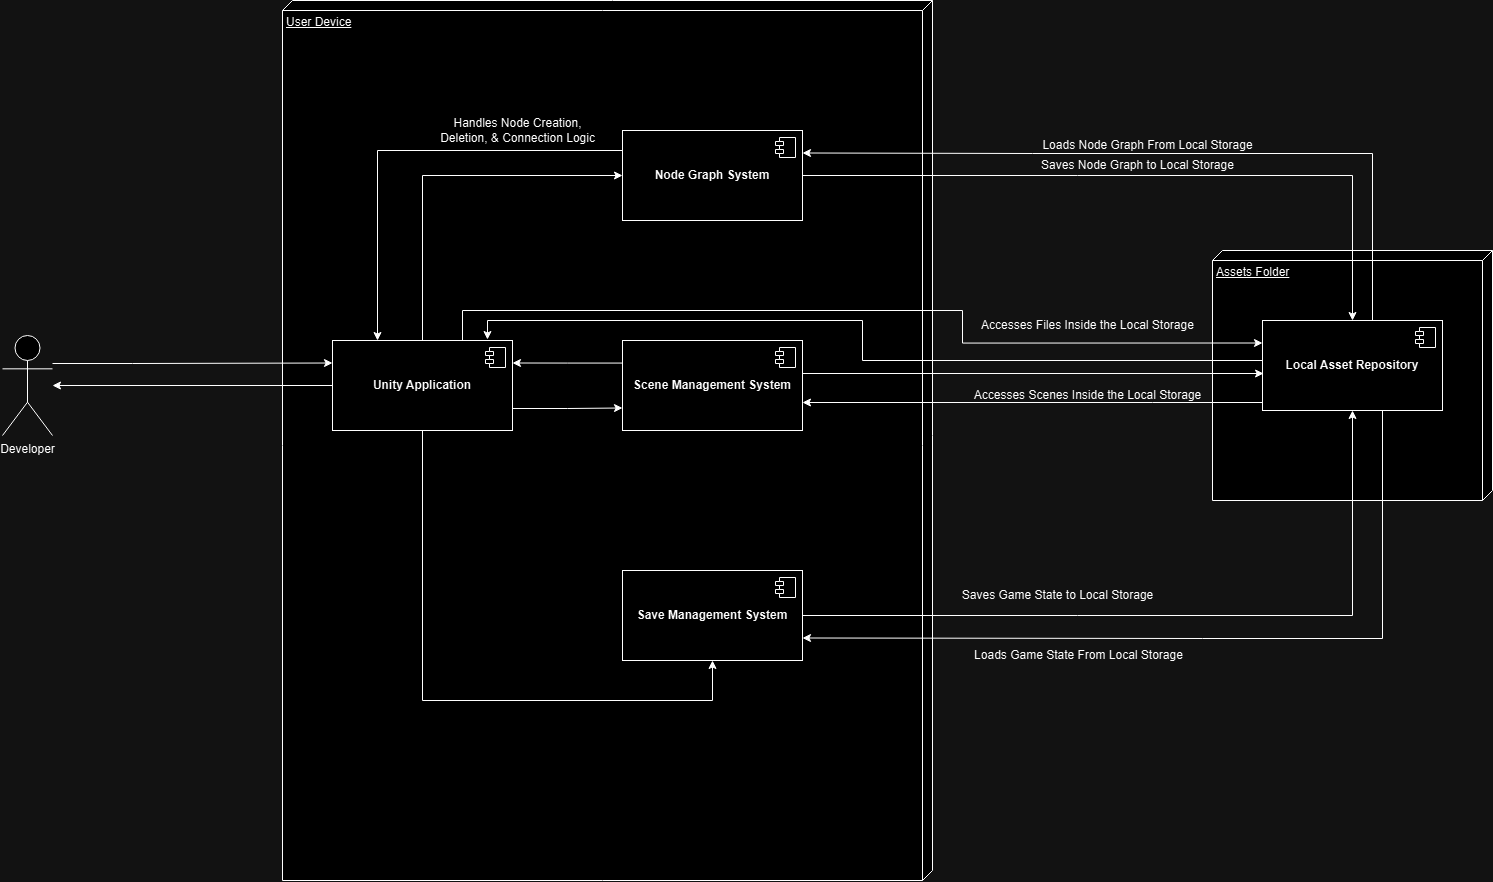

The diagram above was exported from draw.io. Its source (the exported page's mxGraphModel, read from the mxfile embedded in the PNG):
<mxGraphModel dx="2037" dy="1093" grid="1" gridSize="10" guides="1" tooltips="1" connect="1" arrows="1" fold="1" page="1" pageScale="1" pageWidth="827" pageHeight="1169" math="0" shadow="0">
  <root>
    <mxCell id="0" />
    <mxCell id="1" parent="0" />
    <mxCell id="qFfJfI8jUlcm6nJjFBnw-12" value="Assets Folder" style="verticalAlign=top;align=left;spacingTop=8;spacingLeft=2;spacingRight=12;shape=cube;size=10;direction=south;fontStyle=4;html=1;whiteSpace=wrap;" vertex="1" parent="1">
      <mxGeometry x="1270" y="420" width="280" height="250" as="geometry" />
    </mxCell>
    <mxCell id="qFfJfI8jUlcm6nJjFBnw-29" value="User Device" style="verticalAlign=top;align=left;spacingTop=8;spacingLeft=2;spacingRight=12;shape=cube;size=10;direction=south;fontStyle=4;html=1;whiteSpace=wrap;" vertex="1" parent="1">
      <mxGeometry x="340" y="170" width="650" height="880" as="geometry" />
    </mxCell>
    <mxCell id="qFfJfI8jUlcm6nJjFBnw-47" style="edgeStyle=orthogonalEdgeStyle;rounded=0;orthogonalLoop=1;jettySize=auto;html=1;entryX=0.5;entryY=1;entryDx=0;entryDy=0;" edge="1" parent="1" source="qFfJfI8jUlcm6nJjFBnw-30" target="qFfJfI8jUlcm6nJjFBnw-42">
      <mxGeometry relative="1" as="geometry">
        <Array as="points">
          <mxPoint x="480" y="870" />
          <mxPoint x="770" y="870" />
        </Array>
      </mxGeometry>
    </mxCell>
    <mxCell id="qFfJfI8jUlcm6nJjFBnw-53" style="edgeStyle=orthogonalEdgeStyle;rounded=0;orthogonalLoop=1;jettySize=auto;html=1;exitX=1;exitY=0.5;exitDx=0;exitDy=0;entryX=0;entryY=0.75;entryDx=0;entryDy=0;" edge="1" parent="1" source="qFfJfI8jUlcm6nJjFBnw-30" target="qFfJfI8jUlcm6nJjFBnw-38">
      <mxGeometry relative="1" as="geometry">
        <Array as="points">
          <mxPoint x="570" y="578" />
          <mxPoint x="625" y="578" />
        </Array>
      </mxGeometry>
    </mxCell>
    <mxCell id="qFfJfI8jUlcm6nJjFBnw-60" style="edgeStyle=orthogonalEdgeStyle;rounded=0;orthogonalLoop=1;jettySize=auto;html=1;entryX=0;entryY=0.5;entryDx=0;entryDy=0;" edge="1" parent="1" source="qFfJfI8jUlcm6nJjFBnw-30" target="qFfJfI8jUlcm6nJjFBnw-36">
      <mxGeometry relative="1" as="geometry">
        <Array as="points">
          <mxPoint x="480" y="345" />
        </Array>
      </mxGeometry>
    </mxCell>
    <mxCell id="qFfJfI8jUlcm6nJjFBnw-67" style="edgeStyle=orthogonalEdgeStyle;rounded=0;orthogonalLoop=1;jettySize=auto;html=1;entryX=0;entryY=0.25;entryDx=0;entryDy=0;" edge="1" parent="1" source="qFfJfI8jUlcm6nJjFBnw-30" target="qFfJfI8jUlcm6nJjFBnw-44">
      <mxGeometry relative="1" as="geometry">
        <Array as="points">
          <mxPoint x="520" y="480" />
          <mxPoint x="1020" y="480" />
          <mxPoint x="1020" y="513" />
        </Array>
      </mxGeometry>
    </mxCell>
    <mxCell id="qFfJfI8jUlcm6nJjFBnw-85" style="edgeStyle=orthogonalEdgeStyle;rounded=0;orthogonalLoop=1;jettySize=auto;html=1;" edge="1" parent="1" source="qFfJfI8jUlcm6nJjFBnw-30" target="qFfJfI8jUlcm6nJjFBnw-82">
      <mxGeometry relative="1" as="geometry" />
    </mxCell>
    <mxCell id="qFfJfI8jUlcm6nJjFBnw-30" value="&lt;b&gt;Unity Application&lt;/b&gt;" style="html=1;dropTarget=0;whiteSpace=wrap;" vertex="1" parent="1">
      <mxGeometry x="390" y="510" width="180" height="90" as="geometry" />
    </mxCell>
    <mxCell id="qFfJfI8jUlcm6nJjFBnw-31" value="" style="shape=module;jettyWidth=8;jettyHeight=4;" vertex="1" parent="qFfJfI8jUlcm6nJjFBnw-30">
      <mxGeometry x="1" width="20" height="20" relative="1" as="geometry">
        <mxPoint x="-27" y="7" as="offset" />
      </mxGeometry>
    </mxCell>
    <mxCell id="qFfJfI8jUlcm6nJjFBnw-66" style="edgeStyle=orthogonalEdgeStyle;rounded=0;orthogonalLoop=1;jettySize=auto;html=1;entryX=0.25;entryY=0;entryDx=0;entryDy=0;" edge="1" parent="1" source="qFfJfI8jUlcm6nJjFBnw-36" target="qFfJfI8jUlcm6nJjFBnw-30">
      <mxGeometry relative="1" as="geometry">
        <Array as="points">
          <mxPoint x="435" y="320" />
        </Array>
      </mxGeometry>
    </mxCell>
    <mxCell id="qFfJfI8jUlcm6nJjFBnw-68" style="edgeStyle=orthogonalEdgeStyle;rounded=0;orthogonalLoop=1;jettySize=auto;html=1;" edge="1" parent="1" source="qFfJfI8jUlcm6nJjFBnw-36" target="qFfJfI8jUlcm6nJjFBnw-44">
      <mxGeometry relative="1" as="geometry" />
    </mxCell>
    <mxCell id="qFfJfI8jUlcm6nJjFBnw-36" value="&lt;b&gt;Node Graph System&lt;/b&gt;" style="html=1;dropTarget=0;whiteSpace=wrap;" vertex="1" parent="1">
      <mxGeometry x="680" y="300" width="180" height="90" as="geometry" />
    </mxCell>
    <mxCell id="qFfJfI8jUlcm6nJjFBnw-37" value="" style="shape=module;jettyWidth=8;jettyHeight=4;" vertex="1" parent="qFfJfI8jUlcm6nJjFBnw-36">
      <mxGeometry x="1" width="20" height="20" relative="1" as="geometry">
        <mxPoint x="-27" y="7" as="offset" />
      </mxGeometry>
    </mxCell>
    <mxCell id="qFfJfI8jUlcm6nJjFBnw-54" style="edgeStyle=orthogonalEdgeStyle;rounded=0;orthogonalLoop=1;jettySize=auto;html=1;entryX=1;entryY=0.25;entryDx=0;entryDy=0;" edge="1" parent="1" source="qFfJfI8jUlcm6nJjFBnw-38" target="qFfJfI8jUlcm6nJjFBnw-30">
      <mxGeometry relative="1" as="geometry">
        <Array as="points">
          <mxPoint x="625" y="533" />
        </Array>
      </mxGeometry>
    </mxCell>
    <mxCell id="qFfJfI8jUlcm6nJjFBnw-38" value="&lt;b&gt;Scene Management System&lt;/b&gt;" style="html=1;dropTarget=0;whiteSpace=wrap;" vertex="1" parent="1">
      <mxGeometry x="680" y="510" width="180" height="90" as="geometry" />
    </mxCell>
    <mxCell id="qFfJfI8jUlcm6nJjFBnw-39" value="" style="shape=module;jettyWidth=8;jettyHeight=4;" vertex="1" parent="qFfJfI8jUlcm6nJjFBnw-38">
      <mxGeometry x="1" width="20" height="20" relative="1" as="geometry">
        <mxPoint x="-27" y="7" as="offset" />
      </mxGeometry>
    </mxCell>
    <mxCell id="qFfJfI8jUlcm6nJjFBnw-58" style="edgeStyle=orthogonalEdgeStyle;rounded=0;orthogonalLoop=1;jettySize=auto;html=1;" edge="1" parent="1" source="qFfJfI8jUlcm6nJjFBnw-42" target="qFfJfI8jUlcm6nJjFBnw-44">
      <mxGeometry relative="1" as="geometry" />
    </mxCell>
    <mxCell id="qFfJfI8jUlcm6nJjFBnw-42" value="&lt;b&gt;Save Management System&lt;/b&gt;" style="html=1;dropTarget=0;whiteSpace=wrap;" vertex="1" parent="1">
      <mxGeometry x="680" y="740" width="180" height="90" as="geometry" />
    </mxCell>
    <mxCell id="qFfJfI8jUlcm6nJjFBnw-43" value="" style="shape=module;jettyWidth=8;jettyHeight=4;" vertex="1" parent="qFfJfI8jUlcm6nJjFBnw-42">
      <mxGeometry x="1" width="20" height="20" relative="1" as="geometry">
        <mxPoint x="-27" y="7" as="offset" />
      </mxGeometry>
    </mxCell>
    <mxCell id="qFfJfI8jUlcm6nJjFBnw-65" style="edgeStyle=orthogonalEdgeStyle;rounded=0;orthogonalLoop=1;jettySize=auto;html=1;entryX=1;entryY=0.75;entryDx=0;entryDy=0;" edge="1" parent="1" source="qFfJfI8jUlcm6nJjFBnw-44" target="qFfJfI8jUlcm6nJjFBnw-42">
      <mxGeometry relative="1" as="geometry">
        <Array as="points">
          <mxPoint x="1440" y="808" />
          <mxPoint x="1260" y="808" />
        </Array>
      </mxGeometry>
    </mxCell>
    <mxCell id="qFfJfI8jUlcm6nJjFBnw-72" style="edgeStyle=orthogonalEdgeStyle;rounded=0;orthogonalLoop=1;jettySize=auto;html=1;entryX=1;entryY=0.25;entryDx=0;entryDy=0;" edge="1" parent="1" source="qFfJfI8jUlcm6nJjFBnw-44" target="qFfJfI8jUlcm6nJjFBnw-36">
      <mxGeometry relative="1" as="geometry">
        <Array as="points">
          <mxPoint x="1430" y="323" />
          <mxPoint x="1090" y="323" />
        </Array>
      </mxGeometry>
    </mxCell>
    <mxCell id="qFfJfI8jUlcm6nJjFBnw-44" value="&lt;b&gt;Local Asset Repository&lt;/b&gt;" style="html=1;dropTarget=0;whiteSpace=wrap;" vertex="1" parent="1">
      <mxGeometry x="1320" y="490" width="180" height="90" as="geometry" />
    </mxCell>
    <mxCell id="qFfJfI8jUlcm6nJjFBnw-45" value="" style="shape=module;jettyWidth=8;jettyHeight=4;" vertex="1" parent="qFfJfI8jUlcm6nJjFBnw-44">
      <mxGeometry x="1" width="20" height="20" relative="1" as="geometry">
        <mxPoint x="-27" y="7" as="offset" />
      </mxGeometry>
    </mxCell>
    <mxCell id="qFfJfI8jUlcm6nJjFBnw-50" value="Saves Game State to Local Storage" style="text;html=1;align=center;verticalAlign=middle;resizable=0;points=[];autosize=1;strokeColor=none;fillColor=none;" vertex="1" parent="1">
      <mxGeometry x="1010" y="750" width="210" height="30" as="geometry" />
    </mxCell>
    <mxCell id="qFfJfI8jUlcm6nJjFBnw-55" value="Handles Node Creation,&lt;br&gt;&lt;div&gt;Deletion, &amp;amp; Connection Logic&lt;/div&gt;" style="text;html=1;align=center;verticalAlign=middle;resizable=0;points=[];autosize=1;strokeColor=none;fillColor=none;" vertex="1" parent="1">
      <mxGeometry x="485" y="280" width="180" height="40" as="geometry" />
    </mxCell>
    <mxCell id="qFfJfI8jUlcm6nJjFBnw-64" value="Loads Game State From Local Storage" style="text;html=1;align=center;verticalAlign=middle;resizable=0;points=[];autosize=1;strokeColor=none;fillColor=none;" vertex="1" parent="1">
      <mxGeometry x="1021" y="810" width="230" height="30" as="geometry" />
    </mxCell>
    <mxCell id="qFfJfI8jUlcm6nJjFBnw-69" value="Saves Node Graph to Local Storage" style="text;html=1;align=center;verticalAlign=middle;resizable=0;points=[];autosize=1;strokeColor=none;fillColor=none;" vertex="1" parent="1">
      <mxGeometry x="1085" y="320" width="220" height="30" as="geometry" />
    </mxCell>
    <mxCell id="qFfJfI8jUlcm6nJjFBnw-73" value="Loads Node Graph From Local Storage" style="text;html=1;align=center;verticalAlign=middle;resizable=0;points=[];autosize=1;strokeColor=none;fillColor=none;" vertex="1" parent="1">
      <mxGeometry x="1090" y="300" width="230" height="30" as="geometry" />
    </mxCell>
    <mxCell id="qFfJfI8jUlcm6nJjFBnw-75" value="Accesses Files Inside the Local Storage" style="text;html=1;align=center;verticalAlign=middle;resizable=0;points=[];autosize=1;strokeColor=none;fillColor=none;" vertex="1" parent="1">
      <mxGeometry x="1025" y="480" width="240" height="30" as="geometry" />
    </mxCell>
    <mxCell id="qFfJfI8jUlcm6nJjFBnw-76" style="edgeStyle=orthogonalEdgeStyle;rounded=0;orthogonalLoop=1;jettySize=auto;html=1;entryX=0.861;entryY=-0.011;entryDx=0;entryDy=0;entryPerimeter=0;exitX=0;exitY=0.5;exitDx=0;exitDy=0;" edge="1" parent="1" source="qFfJfI8jUlcm6nJjFBnw-44" target="qFfJfI8jUlcm6nJjFBnw-30">
      <mxGeometry relative="1" as="geometry">
        <Array as="points">
          <mxPoint x="1320" y="530" />
          <mxPoint x="920" y="530" />
          <mxPoint x="920" y="490" />
          <mxPoint x="545" y="490" />
        </Array>
      </mxGeometry>
    </mxCell>
    <mxCell id="qFfJfI8jUlcm6nJjFBnw-79" style="edgeStyle=orthogonalEdgeStyle;rounded=0;orthogonalLoop=1;jettySize=auto;html=1;entryX=0.006;entryY=0.589;entryDx=0;entryDy=0;entryPerimeter=0;" edge="1" parent="1" source="qFfJfI8jUlcm6nJjFBnw-38" target="qFfJfI8jUlcm6nJjFBnw-44">
      <mxGeometry relative="1" as="geometry">
        <Array as="points">
          <mxPoint x="990" y="543" />
          <mxPoint x="990" y="543" />
        </Array>
      </mxGeometry>
    </mxCell>
    <mxCell id="qFfJfI8jUlcm6nJjFBnw-80" style="edgeStyle=orthogonalEdgeStyle;rounded=0;orthogonalLoop=1;jettySize=auto;html=1;entryX=1;entryY=0.689;entryDx=0;entryDy=0;entryPerimeter=0;" edge="1" parent="1" source="qFfJfI8jUlcm6nJjFBnw-44" target="qFfJfI8jUlcm6nJjFBnw-38">
      <mxGeometry relative="1" as="geometry">
        <Array as="points">
          <mxPoint x="1210" y="572" />
          <mxPoint x="1210" y="572" />
        </Array>
      </mxGeometry>
    </mxCell>
    <mxCell id="qFfJfI8jUlcm6nJjFBnw-81" value="Accesses Scenes Inside the Local Storage" style="text;html=1;align=center;verticalAlign=middle;resizable=0;points=[];autosize=1;strokeColor=none;fillColor=none;" vertex="1" parent="1">
      <mxGeometry x="1020" y="550" width="250" height="30" as="geometry" />
    </mxCell>
    <mxCell id="qFfJfI8jUlcm6nJjFBnw-84" style="edgeStyle=orthogonalEdgeStyle;rounded=0;orthogonalLoop=1;jettySize=auto;html=1;entryX=0;entryY=0.25;entryDx=0;entryDy=0;" edge="1" parent="1" source="qFfJfI8jUlcm6nJjFBnw-82" target="qFfJfI8jUlcm6nJjFBnw-30">
      <mxGeometry relative="1" as="geometry">
        <Array as="points">
          <mxPoint x="190" y="533" />
          <mxPoint x="190" y="533" />
        </Array>
      </mxGeometry>
    </mxCell>
    <mxCell id="qFfJfI8jUlcm6nJjFBnw-82" value="Developer" style="shape=umlActor;verticalLabelPosition=bottom;verticalAlign=top;html=1;outlineConnect=0;" vertex="1" parent="1">
      <mxGeometry x="60" y="505" width="50" height="100" as="geometry" />
    </mxCell>
  </root>
</mxGraphModel>